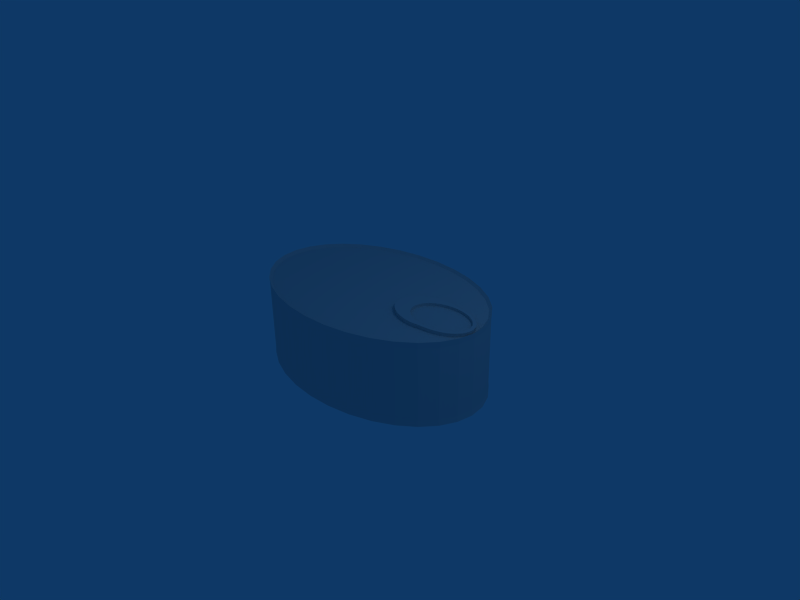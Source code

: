 # Source: lataSardinas.blend  (saved by Blender 2.47.0; exported with 4.5.12 LTS)
import bpy
from mathutils import Matrix  # noqa: F401  (used for matrix-valued properties, if any)

bpy.ops.wm.read_factory_settings(use_empty=True)
scene = bpy.context.scene
scene.name = 'Scene'

# ---- collections
col_collection_1 = bpy.data.collections.new('Collection 1'); scene.collection.children.link(col_collection_1)

# ---- world
world_world = bpy.data.worlds.new('World'); scene.world = world_world
world_world.color = (0.05656, 0.2208, 0.4)
world_world.use_sun_shadow = False
world_world.sun_shadow_jitter_overblur = 0.0
world_world.cycles.sampling_method = 'MANUAL'
world_world.cycles.sample_map_resolution = 256

# ---- cameras
cam_camera = bpy.data.cameras.new('Camera')
cam_camera.passepartout_alpha = 0.2
cam_camera.clip_end = 100.0
cam_camera.lens = 35.0
cam_camera.ortho_scale = 7.314
cam_camera.show_passepartout = False
cam_camera.show_safe_areas = True
cam_camera.dof.focus_distance = 0.0
cam_camera.dof.aperture_fstop = 128.0

# ---- lights
light_spot = bpy.data.lights.new('Spot', 'POINT')
light_spot.transmission_factor = 0.0
light_spot.cutoff_distance = 30.0
light_spot.energy = 100.0
light_spot.shadow_buffer_clip_start = 1.001
light_spot.shadow_soft_size = 1.0
light_spot.shadow_maximum_resolution = 0.006
light_spot.use_absolute_resolution = True
light_spot.cycles.use_multiple_importance_sampling = False

# ---- meshes
me_cylinder = bpy.data.meshes.new('Cylinder')
me_cylinder.from_pydata([(0.7071, 0.7071, -1.0), (0.8315, 0.5556, -1.0), (0.9239, 0.3827, -1.0), (0.9808, 0.1951, -1.0), (1.0, 7.55e-08, -1.0), (0.9808, -0.1951, -1.0), (0.9239, -0.3827, -1.0), (0.8315, -0.5556, -1.0), (0.7071, -0.7071, -1.0), (0.5556, -0.8315, -1.0), (0.3827, -0.9239, -1.0), (0.1951, -0.9808, -1.0), (-3.258e-07, -1.0, -1.0), (-0.1951, -0.9808, -1.0), (-0.3827, -0.9239, -1.0), (-0.5556, -0.8315, -1.0), (-0.7071, -0.7071, -1.0), (-0.8315, -0.5556, -1.0), (-0.9239, -0.3827, -1.0), (-0.9808, -0.1951, -1.0), (-1.0, 9.656e-07, -1.0), (-0.9808, 0.1951, -1.0), (-0.9239, 0.3827, -1.0), (-0.8315, 0.5556, -1.0), (-0.7071, 0.7071, -1.0), (-0.5556, 0.8315, -1.0), (-0.3827, 0.9239, -1.0), (-0.1951, 0.9808, -1.0), (1.605e-06, 1.0, -1.0), (0.1951, 0.9808, -1.0), (0.3827, 0.9239, -1.0), (0.5556, 0.8315, -1.0), (0.7071, 0.7071, 1.0), (0.8315, 0.5556, 1.0), (0.9239, 0.3827, 1.0), (0.9808, 0.1951, 1.0), (1.0, -2.245e-06, 1.0), (0.9808, -0.1951, 1.0), (0.9239, -0.3827, 1.0), (0.8315, -0.5556, 1.0), (0.7071, -0.7071, 1.0), (0.5556, -0.8315, 1.0), (0.3827, -0.9239, 1.0), (0.1951, -0.9808, 1.0), (9.298e-07, -1.0, 1.0), (-0.1951, -0.9808, 1.0), (-0.3827, -0.9239, 1.0), (-0.5556, -0.8315, 1.0), (-0.7071, -0.7071, 1.0), (-0.8315, -0.5556, 1.0), (-0.9239, -0.3827, 1.0), (-0.9808, -0.1951, 1.0), (-1.0, -4.105e-06, 1.0), (-0.9808, 0.1951, 1.0), (-0.9239, 0.3827, 1.0), (-0.8315, 0.5556, 1.0), (-0.7071, 0.7071, 1.0), (-0.5556, 0.8315, 1.0), (-0.3827, 0.9239, 1.0), (-0.1951, 0.9808, 1.0), (-7.28e-06, 1.0, 1.0), (0.1951, 0.9808, 1.0), (0.3827, 0.9239, 1.0), (0.5556, 0.8315, 1.0), (0.0, 0.0, -1.0), (0.6888, 0.6888, 0.9349), (0.81, 0.5412, 0.9349), (0.9, 0.3728, 0.9349), (0.9554, 0.19, 0.9349), (0.9741, -2.224e-06, 0.9349), (0.9554, -0.19, 0.9349), (0.9, -0.3728, 0.9349), (0.8099, -0.5412, 0.9349), (0.6888, -0.6888, 0.9349), (0.5412, -0.81, 0.9349), (0.3728, -0.9, 0.9349), (0.19, -0.9554, 0.9349), (8.702e-07, -0.9741, 0.9349), (-0.19, -0.9554, 0.9349), (-0.3728, -0.9, 0.9349), (-0.5412, -0.81, 0.9349), (-0.6888, -0.6888, 0.9349), (-0.8099, -0.5412, 0.9349), (-0.9, -0.3728, 0.9349), (-0.9554, -0.19, 0.9349), (-0.9741, -4.035e-06, 0.9349), (-0.9554, 0.19, 0.9349), (-0.9, 0.3728, 0.9349), (-0.81, 0.5412, 0.9349), (-0.6888, 0.6888, 0.9349), (-0.5412, 0.8099, 0.9349), (-0.3728, 0.9, 0.9349), (-0.19, 0.9554, 0.9349), (-7.127e-06, 0.9741, 0.9349), (0.19, 0.9554, 0.9349), (0.3728, 0.9, 0.9349), (0.5412, 0.81, 0.9349), (0.89, 0.189, 0.9349), (0.9252, 0.1461, 0.9349), (0.9513, 0.09712, 0.9349), (0.9674, 0.04402, 0.9349), (0.9729, -0.0112, 0.9349), (0.9674, -0.06643, 0.9349), (0.9513, -0.1195, 0.9349), (0.9252, -0.1685, 0.9349), (0.89, -0.2114, 0.9349), (0.8471, -0.2466, 0.9349), (0.7981, -0.2727, 0.9349), (0.745, -0.2888, 0.9349), (0.595, -0.319, 0.9314), (0.535, -0.3131, 0.9314), (0.4772, -0.2956, 0.9314), (0.424, -0.2671, 0.9314), (0.3774, -0.2288, 0.9314), (0.3391, -0.1822, 0.9314), (0.3107, -0.129, 0.9314), (0.2931, -0.07125, 0.9314), (0.2872, -0.0112, 0.9314), (0.2931, 0.04884, 0.9314), (0.3107, 0.1066, 0.9314), (0.3391, 0.1598, 0.9314), (0.3774, 0.2064, 0.9314), (0.424, 0.2447, 0.9314), (0.4772, 0.2732, 0.9314), (0.535, 0.2907, 0.9314), (0.595, 0.2966, 0.9314), (0.745, 0.2664, 0.9349), (0.7981, 0.2503, 0.9349), (0.8471, 0.2242, 0.9349), (0.9252, 0.1461, 1.017), (0.89, 0.189, 1.017), (0.9513, 0.09712, 1.017), (0.9674, 0.04402, 1.017), (0.9729, -0.0112, 1.017), (0.9674, -0.06643, 1.017), (0.9513, -0.1195, 1.017), (0.9252, -0.1685, 1.017), (0.89, -0.2114, 1.017), (0.8471, -0.2466, 1.017), (0.7981, -0.2727, 1.017), (0.745, -0.2888, 1.017), (0.595, -0.319, 1.021), (0.535, -0.3131, 1.021), (0.4772, -0.2956, 1.021), (0.424, -0.2671, 1.021), (0.3774, -0.2288, 1.021), (0.3391, -0.1822, 1.021), (0.3107, -0.129, 1.021), (0.2931, -0.07125, 1.021), (0.2872, -0.0112, 1.021), (0.2931, 0.04884, 1.021), (0.3107, 0.1066, 1.021), (0.3391, 0.1598, 1.021), (0.3774, 0.2064, 1.021), (0.424, 0.2447, 1.021), (0.4772, 0.2732, 1.021), (0.535, 0.2907, 1.021), (0.595, 0.2966, 1.021), (0.745, 0.2664, 1.017), (0.7981, 0.2503, 1.017), (0.8471, 0.2242, 1.017), (0.8998, 0.1291, 1.017), (0.8684, 0.1674, 1.017), (0.9232, 0.08545, 1.017), (0.9375, 0.03807, 1.017), (0.9424, -0.0112, 1.017), (0.9375, -0.06048, 1.017), (0.9232, -0.1079, 1.017), (0.8998, -0.1515, 1.017), (0.8684, -0.1898, 1.017), (0.8301, -0.2212, 1.017), (0.7865, -0.2445, 1.017), (0.7391, -0.2589, 1.017), (0.6898, -0.2638, 1.017), (0.6405, -0.2589, 1.017), (0.5932, -0.2445, 1.017), (0.5495, -0.2212, 1.017), (0.5112, -0.1898, 1.017), (0.4798, -0.1515, 1.017), (0.4565, -0.1079, 1.017), (0.4421, -0.06048, 1.017), (0.4373, -0.0112, 1.017), (0.4421, 0.03807, 1.017), (0.4565, 0.08545, 1.017), (0.4798, 0.1291, 1.017), (0.5112, 0.1674, 1.017), (0.5495, 0.1988, 1.017), (0.5932, 0.2221, 1.017), (0.6405, 0.2365, 1.017), (0.6898, 0.2414, 1.017), (0.7391, 0.2365, 1.017), (0.7865, 0.2221, 1.017), (0.8301, 0.1988, 1.017), (0.8998, 0.1291, 0.9525), (0.8684, 0.1674, 0.9525), (0.9232, 0.08545, 0.9525), (0.9375, 0.03807, 0.9525), (0.9424, -0.0112, 0.9525), (0.9375, -0.06048, 0.9525), (0.9232, -0.1079, 0.9525), (0.8998, -0.1515, 0.9525), (0.8684, -0.1898, 0.9525), (0.8301, -0.2212, 0.9525), (0.7865, -0.2445, 0.9525), (0.7391, -0.2589, 0.9525), (0.6898, -0.2638, 0.9525), (0.6405, -0.2589, 0.9525), (0.5932, -0.2445, 0.9525), (0.5495, -0.2212, 0.9525), (0.5112, -0.1898, 0.9525), (0.4798, -0.1515, 0.9525), (0.4565, -0.1079, 0.9525), (0.4421, -0.06048, 0.9525), (0.4373, -0.0112, 0.9525), (0.4421, 0.03807, 0.9525), (0.4565, 0.08545, 0.9525), (0.4798, 0.1291, 0.9525), (0.5112, 0.1674, 0.9525), (0.5495, 0.1988, 0.9525), (0.5932, 0.2221, 0.9525), (0.6405, 0.2365, 0.9525), (0.6898, 0.2414, 0.9525), (0.7391, 0.2365, 0.9525), (0.7865, 0.2221, 0.9525), (0.8301, 0.1988, 0.9525), (0.6898, -0.0112, 0.9525), (0.8284, 0.5535, -0.8617), (0.8284, 0.5535, 0.8617), (0.7045, 0.7045, -0.8617), (0.7045, 0.7045, 0.8617), (0.9205, 0.3813, -0.8617), (0.9205, 0.3813, 0.8617), (0.9772, 0.1944, -0.8617), (0.9772, 0.1944, 0.8617), (0.9963, -6.968e-07, -0.8617), (0.9963, -1.468e-06, 0.8617), (0.9772, -0.1944, -0.8617), (0.9772, -0.1944, 0.8617), (0.9205, -0.3813, -0.8617), (0.9205, -0.3813, 0.8617), (0.8284, -0.5535, -0.8617), (0.8284, -0.5535, 0.8617), (0.7045, -0.7045, -0.8617), (0.7045, -0.7045, 0.8617), (0.5535, -0.8284, -0.8617), (0.5535, -0.8284, 0.8617), (0.3813, -0.9205, -0.8617), (0.3813, -0.9205, 0.8617), (0.1944, -0.9772, -0.8617), (0.1944, -0.9772, 0.8617), (9.151e-08, -0.9963, -0.8617), (5.085e-07, -0.9963, 0.8617), (-0.1944, -0.9772, -0.8617), (-0.1944, -0.9772, 0.8617), (-0.3813, -0.9205, -0.8617), (-0.3813, -0.9205, 0.8617), (-0.5535, -0.8284, -0.8617), (-0.5535, -0.8284, 0.8617), (-0.7045, -0.7045, -0.8617), (-0.7045, -0.7045, 0.8617), (-0.8284, -0.5535, -0.8617), (-0.8284, -0.5535, 0.8617), (-0.9205, -0.3813, -0.8617), (-0.9205, -0.3813, 0.8617), (-0.9772, -0.1944, -0.8617), (-0.9772, -0.1944, 0.8617), (-0.9963, -7.232e-07, -0.8617), (-0.9963, -2.407e-06, 0.8617), (-0.9772, 0.1944, -0.8617), (-0.9772, 0.1944, 0.8617), (-0.9205, 0.3813, -0.8617), (-0.9205, 0.3813, 0.8617), (-0.8284, 0.5535, -0.8617), (-0.8284, 0.5535, 0.8617), (-0.7045, 0.7045, -0.8617), (-0.7045, 0.7045, 0.8617), (-0.5535, 0.8284, -0.8617), (-0.5535, 0.8284, 0.8617), (-0.3813, 0.9205, -0.8617), (-0.3813, 0.9205, 0.8617), (-0.1944, 0.9772, -0.8617), (-0.1944, 0.9772, 0.8617), (-1.352e-06, 0.9963, -0.8617), (-4.303e-06, 0.9963, 0.8617), (0.1944, 0.9772, -0.8617), (0.1944, 0.9772, 0.8617), (0.3813, 0.9205, -0.8617), (0.3813, 0.9205, 0.8617), (0.5535, 0.8284, -0.8617), (0.5535, 0.8284, 0.8617)], [], [(64, 0, 1), (64, 1, 2), (64, 2, 3), (64, 3, 4), (64, 4, 5), (64, 5, 6), (64, 6, 7), (64, 7, 8), (64, 8, 9), (64, 9, 10), (64, 10, 11), (64, 11, 12), (64, 12, 13), (64, 13, 14), (64, 14, 15), (64, 15, 16), (64, 16, 17), (64, 17, 18), (64, 18, 19), (64, 19, 20), (64, 20, 21), (64, 21, 22), (64, 22, 23), (64, 23, 24), (64, 24, 25), (64, 25, 26), (64, 26, 27), (64, 27, 28), (64, 28, 29), (64, 29, 30), (64, 30, 31), (31, 0, 64), (33, 32, 65, 66), (34, 33, 66, 67), (35, 34, 67, 68), (36, 35, 68, 69), (37, 36, 69, 70), (38, 37, 70, 71), (39, 38, 71, 72), (40, 39, 72, 73), (41, 40, 73, 74), (42, 41, 74, 75), (43, 42, 75, 76), (44, 43, 76, 77), (45, 44, 77, 78), (46, 45, 78, 79), (47, 46, 79, 80), (48, 47, 80, 81), (49, 48, 81, 82), (50, 49, 82, 83), (51, 50, 83, 84), (52, 51, 84, 85), (53, 52, 85, 86), (54, 53, 86, 87), (55, 54, 87, 88), (56, 55, 88, 89), (57, 56, 89, 90), (58, 57, 90, 91), (59, 58, 91, 92), (60, 59, 92, 93), (61, 60, 93, 94), (62, 61, 94, 95), (63, 62, 95, 96), (32, 63, 96, 65), (66, 65, 97, 98), (67, 66, 98, 99), (68, 67, 99, 100), (69, 68, 100, 101), (70, 69, 101, 102), (71, 70, 102, 103), (72, 71, 103, 104), (73, 72, 104, 105), (74, 73, 105, 106), (75, 74, 106, 107), (76, 75, 107, 108), (77, 76, 108, 109), (78, 77, 109, 110), (79, 78, 110, 111), (80, 79, 111, 112), (81, 80, 112, 113), (82, 81, 113, 114), (83, 82, 114, 115), (84, 83, 115, 116), (85, 84, 116, 117), (86, 85, 117, 118), (87, 86, 118, 119), (88, 87, 119, 120), (89, 88, 120, 121), (90, 89, 121, 122), (91, 90, 122, 123), (92, 91, 123, 124), (93, 92, 124, 125), (94, 93, 125, 126), (95, 94, 126, 127), (96, 95, 127, 128), (65, 96, 128, 97), (98, 97, 130, 129), (99, 98, 129, 131), (100, 99, 131, 132), (101, 100, 132, 133), (102, 101, 133, 134), (103, 102, 134, 135), (104, 103, 135, 136), (105, 104, 136, 137), (106, 105, 137, 138), (107, 106, 138, 139), (108, 107, 139, 140), (109, 108, 140, 141), (110, 109, 141, 142), (111, 110, 142, 143), (112, 111, 143, 144), (113, 112, 144, 145), (114, 113, 145, 146), (115, 114, 146, 147), (116, 115, 147, 148), (117, 116, 148, 149), (118, 117, 149, 150), (119, 118, 150, 151), (120, 119, 151, 152), (121, 120, 152, 153), (122, 121, 153, 154), (123, 122, 154, 155), (124, 123, 155, 156), (125, 124, 156, 157), (126, 125, 157, 158), (127, 126, 158, 159), (128, 127, 159, 160), (97, 128, 160, 130), (129, 130, 162, 161), (131, 129, 161, 163), (132, 131, 163, 164), (133, 132, 164, 165), (134, 133, 165, 166), (135, 134, 166, 167), (136, 135, 167, 168), (137, 136, 168, 169), (138, 137, 169, 170), (139, 138, 170, 171), (140, 139, 171, 172), (141, 140, 172, 173), (142, 141, 173, 174), (143, 142, 174, 175), (144, 143, 175, 176), (145, 144, 176, 177), (146, 145, 177, 178), (147, 146, 178, 179), (148, 147, 179, 180), (149, 148, 180, 181), (150, 149, 181, 182), (151, 150, 182, 183), (152, 151, 183, 184), (153, 152, 184, 185), (154, 153, 185, 186), (155, 154, 186, 187), (156, 155, 187, 188), (157, 156, 188, 189), (158, 157, 189, 190), (159, 158, 190, 191), (160, 159, 191, 192), (130, 160, 192, 162), (161, 162, 194, 193), (163, 161, 193, 195), (164, 163, 195, 196), (165, 164, 196, 197), (166, 165, 197, 198), (167, 166, 198, 199), (168, 167, 199, 200), (169, 168, 200, 201), (170, 169, 201, 202), (171, 170, 202, 203), (172, 171, 203, 204), (173, 172, 204, 205), (174, 173, 205, 206), (175, 174, 206, 207), (176, 175, 207, 208), (177, 176, 208, 209), (178, 177, 209, 210), (179, 178, 210, 211), (180, 179, 211, 212), (181, 180, 212, 213), (182, 181, 213, 214), (183, 182, 214, 215), (184, 183, 215, 216), (185, 184, 216, 217), (186, 185, 217, 218), (187, 186, 218, 219), (188, 187, 219, 220), (189, 188, 220, 221), (190, 189, 221, 222), (191, 190, 222, 223), (192, 191, 223, 224), (162, 192, 224, 194), (193, 194, 225), (195, 193, 225), (196, 195, 225), (197, 196, 225), (198, 197, 225), (199, 198, 225), (200, 199, 225), (201, 200, 225), (202, 201, 225), (203, 202, 225), (204, 203, 225), (205, 204, 225), (206, 205, 225), (207, 206, 225), (208, 207, 225), (209, 208, 225), (210, 209, 225), (211, 210, 225), (212, 211, 225), (213, 212, 225), (214, 213, 225), (215, 214, 225), (216, 215, 225), (217, 216, 225), (218, 217, 225), (219, 218, 225), (220, 219, 225), (221, 220, 225), (222, 221, 225), (223, 222, 225), (224, 223, 225), (194, 224, 225), (0, 228, 226, 1), (228, 229, 227, 226), (229, 32, 33, 227), (1, 226, 230, 2), (226, 227, 231, 230), (227, 33, 34, 231), (2, 230, 232, 3), (230, 231, 233, 232), (231, 34, 35, 233), (3, 232, 234, 4), (232, 233, 235, 234), (233, 35, 36, 235), (4, 234, 236, 5), (234, 235, 237, 236), (235, 36, 37, 237), (5, 236, 238, 6), (236, 237, 239, 238), (237, 37, 38, 239), (6, 238, 240, 7), (238, 239, 241, 240), (239, 38, 39, 241), (7, 240, 242, 8), (240, 241, 243, 242), (241, 39, 40, 243), (8, 242, 244, 9), (242, 243, 245, 244), (243, 40, 41, 245), (9, 244, 246, 10), (244, 245, 247, 246), (245, 41, 42, 247), (10, 246, 248, 11), (246, 247, 249, 248), (247, 42, 43, 249), (11, 248, 250, 12), (248, 249, 251, 250), (249, 43, 44, 251), (12, 250, 252, 13), (250, 251, 253, 252), (251, 44, 45, 253), (13, 252, 254, 14), (252, 253, 255, 254), (253, 45, 46, 255), (14, 254, 256, 15), (254, 255, 257, 256), (255, 46, 47, 257), (15, 256, 258, 16), (256, 257, 259, 258), (257, 47, 48, 259), (16, 258, 260, 17), (258, 259, 261, 260), (259, 48, 49, 261), (17, 260, 262, 18), (260, 261, 263, 262), (261, 49, 50, 263), (18, 262, 264, 19), (262, 263, 265, 264), (263, 50, 51, 265), (19, 264, 266, 20), (264, 265, 267, 266), (265, 51, 52, 267), (20, 266, 268, 21), (266, 267, 269, 268), (267, 52, 53, 269), (21, 268, 270, 22), (268, 269, 271, 270), (269, 53, 54, 271), (22, 270, 272, 23), (270, 271, 273, 272), (271, 54, 55, 273), (23, 272, 274, 24), (272, 273, 275, 274), (273, 55, 56, 275), (24, 274, 276, 25), (274, 275, 277, 276), (275, 56, 57, 277), (25, 276, 278, 26), (276, 277, 279, 278), (277, 57, 58, 279), (26, 278, 280, 27), (278, 279, 281, 280), (279, 58, 59, 281), (27, 280, 282, 28), (280, 281, 283, 282), (281, 59, 60, 283), (28, 282, 284, 29), (282, 283, 285, 284), (283, 60, 61, 285), (29, 284, 286, 30), (284, 285, 287, 286), (285, 61, 62, 287), (30, 286, 288, 31), (286, 287, 289, 288), (287, 62, 63, 289), (32, 229, 289, 63), (229, 228, 288, 289), (228, 0, 31, 288)])
me_cylinder.use_remesh_preserve_volume = False
me_cylinder.use_remesh_preserve_attributes = False
me_cylinder.use_mirror_vertex_groups = False
me_cylinder.update()

# ---- objects
ob_cylinder = bpy.data.objects.new('Cylinder', me_cylinder)
ob_lamp = bpy.data.objects.new('Lamp', light_spot)
ob_camera = bpy.data.objects.new('Camera', cam_camera)

# ---- transforms, parenting, visibility, modifiers, constraints
ob_cylinder.location = (0.0, 0.0, 0.0)
ob_cylinder.scale = (1.878, 1.251, 0.625)
ob_cylinder.lock_rotations_4d = False
ob_cylinder.empty_display_type = 'ARROWS'
ob_cylinder.color = (0.0, 0.0, 0.0, 1.0)
ob_cylinder.lineart.crease_threshold = 0.0
ob_lamp.location = (4.076, 1.005, 5.904)
ob_lamp.rotation_euler = (0.6503, 0.05522, 1.866)
ob_lamp.lock_rotations_4d = False
ob_lamp.empty_display_type = 'ARROWS'
ob_lamp.color = (0.0, 0.0, 0.0, 0.0)
ob_lamp.lineart.crease_threshold = 0.0
ob_camera.location = (7.481, -6.508, 5.344)
ob_camera.rotation_euler = (1.109, 0.01082, 0.8149)
ob_camera.lock_rotations_4d = False
ob_camera.empty_display_type = 'ARROWS'
ob_camera.color = (0.0, 0.0, 0.0, 0.0)
ob_camera.display_type = 'WIRE'
ob_camera.lineart.crease_threshold = 0.0

# ---- collection membership
col_collection_1.objects.link(ob_cylinder)
col_collection_1.objects.link(ob_lamp)
col_collection_1.objects.link(ob_camera)

# ---- scene / render settings (as saved in the file)
scene.camera = ob_camera
scene.frame_start = 1; scene.frame_end = 250; scene.frame_set(1)
scene.render.engine = 'BLENDER_EEVEE_NEXT'
scene.render.image_settings.file_format = 'JPEG'
scene.render.image_settings.color_mode = 'RGB'
scene.render.image_settings.compression = 90
scene.render.resolution_x = 800
scene.render.resolution_y = 600
scene.render.pixel_aspect_x = 100.0
scene.render.pixel_aspect_y = 100.0
scene.render.fps = 25
scene.render.dither_intensity = 0.0
scene.render.use_compositing = False
scene.render.use_sequencer = False
scene.render.bake_margin = 2
scene.render.bake_bias = 0.0
scene.render.use_stamp_time = False
scene.render.use_stamp_date = False
scene.render.use_stamp_frame = False
scene.render.use_stamp_camera = False
scene.render.use_stamp_scene = False
scene.render.use_stamp_filename = False
scene.render.use_stamp_render_time = False
scene.render.stamp_font_size = 0
scene.cycles.use_denoising = False
scene.cycles.samples = 10
scene.cycles.sampling_pattern = 'TABULATED_SOBOL'
scene.cycles.light_sampling_threshold = 0.0
scene.cycles.use_adaptive_sampling = False
scene.cycles.use_light_tree = False
scene.cycles.blur_glossy = 0.0
scene.cycles.volume_bounces = 1
scene.cycles.pixel_filter_type = 'GAUSSIAN'
scene.cycles.sample_clamp_indirect = 0.0
scene.view_settings.view_transform = 'Raw'
bpy.context.view_layer.update()
